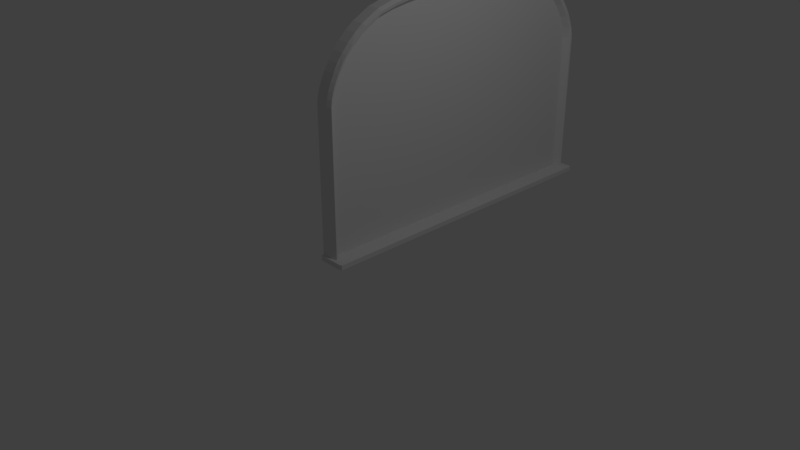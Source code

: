# Source: window_2.blend  (saved by Blender 2.79.0; exported with 4.5.12 LTS)
import bpy
from mathutils import Matrix  # noqa: F401  (used for matrix-valued properties, if any)

bpy.ops.wm.read_factory_settings(use_empty=True)
scene = bpy.context.scene
scene.name = 'Scene'

# ---- collections
col_collection_1 = bpy.data.collections.new('Collection 1'); scene.collection.children.link(col_collection_1)

# ---- world
world_world = bpy.data.worlds.new('World'); scene.world = world_world
world_world.color = (0.05088, 0.05088, 0.05088)
world_world.use_sun_shadow = False
world_world.sun_shadow_jitter_overblur = 0.0
world_world.cycles.sampling_method = 'MANUAL'

# ---- cameras
cam_camera = bpy.data.cameras.new('Camera')
cam_camera.clip_end = 100.0
cam_camera.lens = 35.0
cam_camera.sensor_width = 32.0
cam_camera.sensor_height = 18.0
cam_camera.ortho_scale = 7.314
cam_camera.dof.focus_distance = 0.0
cam_camera.dof.aperture_fstop = 128.0

# ---- lights
light_lamp = bpy.data.lights.new('Lamp', 'POINT')
light_lamp.transmission_factor = 0.0
light_lamp.cutoff_distance = 30.0
light_lamp.energy = 100.0
light_lamp.shadow_buffer_clip_start = 1.001
light_lamp.shadow_soft_size = 0.1
light_lamp.shadow_maximum_resolution = 0.006
light_lamp.use_absolute_resolution = True

# ---- meshes
me_plane = bpy.data.meshes.new('Plane')
me_plane.from_pydata([(0.8025, -1.0, 1.491e-08), (0.8025, 5.868, 1.491e-08), (-2.226, 2.068, 0.1038), (-2.064, 0.235, 0.1038), (-2.216, 3.167, 0.1038), (-2.216, 1.701, 0.1038), (-2.268, 1.328, -0.1024), (-2.14, 1.34, 0.03269), (-2.286, 1.697, -0.1024), (-2.129, 0.6015, 0.1038), (-2.171, 2.434, 0.03269), (-2.064, 4.633, 0.1038), (-2.129, 4.267, 0.1038), (-2.158, 3.164, 0.03269), (-2.286, 3.171, -0.1024), (-2.268, 3.54, -0.1024), (-2.297, 2.803, -0.1024), (-2.168, 2.069, 0.03269), (-2.113, 0.9748, 0.03269), (-2.158, 1.704, 0.03269), (-2.008, 4.623, 0.03269), (-2.3, 2.434, -0.1024), (-2.073, 4.258, 0.03269), (-2.113, 3.894, 0.03269), (0.8025, -1.0, 0.06045), (0.8025, 5.868, 0.06045), (-2.001, 5.015, 0.06045), (-2.001, -0.1462, 0.06045), (-2.27, 2.066, 0.1207), (-1.915, 5.186, 0.06045), (-1.915, -0.3178, 0.06045), (-1.822, -0.4701, 0.06045), (-1.722, -0.6033, 0.06045), (-1.618, -0.7172, 0.06045), (-1.514, -0.8119, 0.06045), (-1.413, -0.8873, 0.06045), (-1.319, -0.9435, 0.06045), (-1.229, -0.9805, 0.06045), (-1.146, -0.9983, 0.06045), (-2.259, 1.699, 0.1207), (-1.146, 5.867, 0.06045), (-1.229, 5.849, 0.06045), (-1.319, 5.812, 0.06045), (-1.413, 5.756, 0.06045), (-1.514, 5.68, 0.06045), (-1.618, 5.586, 0.06045), (-1.722, 5.472, 0.06045), (-1.822, 5.338, 0.06045), (-2.14, 3.529, 0.03269), (-2.24, 0.9597, -0.1024), (0.8025, -0.9619, 0.1207), (0.8025, 5.83, 0.1207), (-1.974, 5.009, 0.1207), (-1.974, -0.1406, 0.1207), (-2.259, 3.17, 0.1207), (-2.199, 4.277, 0.06045), (-2.132, 4.646, 0.06045), (-1.801, -0.4522, 0.1207), (-1.705, -0.5803, 0.1207), (-1.605, -0.6899, 0.1207), (-1.505, -0.781, 0.1207), (-1.408, -0.8535, 0.1207), (-1.317, -0.9076, 0.1207), (-1.231, -0.9432, 0.1207), (-1.152, -0.9603, 0.1207), (-2.241, 3.538, 0.1207), (-1.152, 5.829, 0.1207), (-1.231, 5.812, 0.1207), (-1.317, 5.776, 0.1207), (-1.408, 5.722, 0.1207), (-1.505, 5.649, 0.1207), (-1.605, 5.558, 0.1207), (-1.705, 5.449, 0.1207), (-1.801, 5.321, 0.1207), (-2.198, 3.534, 0.1038), (-2.17, 0.968, 0.1038), (0.8025, -0.9002, 0.1038), (0.8025, 5.769, 0.1038), (-1.93, 5.0, 0.1038), (-1.93, -0.1316, 0.1038), (-2.214, 0.9629, 0.1207), (-2.106, 4.641, 0.1207), (-2.132, 0.2225, 0.06045), (-1.769, -0.4232, 0.1038), (-1.678, -0.5431, 0.1038), (-2.199, 0.5911, 0.06045), (-1.491, -0.7309, 0.1038), (-2.268, 1.328, 0.06045), (-1.316, -0.8494, 0.1038), (-1.235, -0.8827, 0.1038), (-1.16, -0.8987, 0.1038), (-2.241, 1.331, 0.1207), (-1.16, 5.767, 0.1038), (-1.235, 5.751, 0.1038), (-1.316, 5.718, 0.1038), (-2.286, 1.697, 0.06045), (-1.491, 5.599, 0.1038), (-2.24, 0.9597, 0.06045), (-1.678, 5.411, 0.1038), (-1.769, 5.292, 0.1038), (-2.17, 3.9, 0.1038), (-2.168, 2.799, 0.03269), (0.8025, -0.8193, 0.03269), (0.8025, 5.688, 0.03269), (-1.872, 4.988, 0.03269), (-1.872, -0.1197, 0.03269), (-2.273, 2.434, 0.1207), (-2.297, 2.066, 0.06045), (-2.3, 2.434, 0.06045), (-1.725, -0.3852, 0.03269), (-1.643, -0.4943, 0.03269), (-2.286, 3.171, 0.06045), (-1.473, -0.6652, 0.03269), (-2.24, 3.909, 0.06045), (-1.313, -0.7731, 0.03269), (-1.239, -0.8034, 0.03269), (-1.172, -0.8179, 0.03269), (-2.27, 2.802, 0.1207), (-1.172, 5.686, 0.03269), (-1.239, 5.672, 0.03269), (-1.313, 5.641, 0.03269), (-2.268, 3.54, 0.06045), (-1.473, 5.534, 0.03269), (-2.297, 2.803, 0.06045), (-1.643, 5.363, 0.03269), (-1.725, 5.254, 0.03269), (-2.24, 3.909, -0.1024), (-2.297, 2.066, -0.1024), (-2.226, 2.801, 0.1038), (-2.132, 0.2225, -0.1024), (0.8717, -1.053, 0.2413), (0.8025, -1.053, 0.2413), (0.8717, 5.915, 0.2413), (0.8025, 5.915, 0.2413), (0.804, 5.889, 0.2704), (0.8702, 5.889, 0.2704), (0.8702, -1.027, 0.2704), (0.804, -1.027, 0.2704), (-2.172, 0.5951, 0.1207), (-2.106, 0.2272, 0.1207), (0.8025, -1.0, -0.1024), (0.8025, 5.868, -0.1024), (-2.001, 5.015, -0.1024), (-2.001, -0.1462, -0.1024), (-2.172, 4.273, 0.1207), (-1.915, 5.186, -0.1024), (-1.915, -0.3178, -0.1024), (-1.822, -0.4701, -0.1024), (-1.722, -0.6033, -0.1024), (-1.618, -0.7172, -0.1024), (-1.514, -0.8119, -0.1024), (-1.413, -0.8873, -0.1024), (-1.319, -0.9435, -0.1024), (-1.229, -0.9805, -0.1024), (-1.146, -0.9983, -0.1024), (-2.214, 3.905, 0.1207), (-1.146, 5.867, -0.1024), (-1.229, 5.849, -0.1024), (-1.319, 5.812, -0.1024), (-1.413, 5.756, -0.1024), (-1.514, 5.68, -0.1024), (-1.618, 5.586, -0.1024), (-1.722, 5.472, -0.1024), (-1.822, 5.338, -0.1024), (0.8717, 5.915, -0.1024), (0.8717, -1.053, -0.1024), (0.8025, -1.053, -0.1024), (0.8025, 5.915, -0.1024), (-2.229, 2.434, 0.1038), (-2.008, 0.2451, 0.03269), (-2.132, 4.646, -0.1024), (-2.198, 1.335, 0.1038), (-2.073, 0.6099, 0.03269), (-2.199, 4.277, -0.1024), (-2.199, 0.5911, -0.1024)], [], [(2, 5, 19, 17), (37, 153, 154, 38), (42, 158, 159, 43), (123, 108, 106, 117), (8, 95, 107, 127), (29, 145, 142, 26), (3, 79, 105, 169), (36, 35, 151, 152), (113, 121, 65, 155), (121, 111, 54, 65), (31, 32, 58, 57), (38, 154, 140, 0, 24), (161, 45, 44, 160), (33, 34, 60, 59, 58, 32), (94, 96, 122, 120), (37, 38, 64, 63), (43, 44, 70, 69), (106, 28, 2, 168), (36, 37, 63, 62), (42, 43, 69, 68), (27, 30, 31, 57, 53), (35, 36, 62, 61), (97, 85, 138, 80), (82, 27, 53, 139), (171, 75, 18, 7), (4, 128, 101, 13), (147, 148, 32, 31), (41, 157, 158, 42), (130, 131, 166, 165), (25, 1, 141, 156, 40), (108, 107, 28, 106), (85, 82, 139, 138), (29, 47, 163, 145), (37, 36, 152, 153), (138, 139, 3, 9), (78, 104, 125, 99), (163, 47, 46, 162), (21, 108, 123, 16), (80, 138, 9, 75), (76, 102, 116, 90), (133, 167, 166, 131, 137, 134), (15, 121, 113, 126), (96, 98, 124, 122), (65, 54, 4, 74), (100, 74, 48, 23), (67, 68, 94, 93, 92, 77, 51, 66), (46, 47, 73, 72), (24, 50, 64, 38), (155, 65, 74, 100), (28, 39, 5, 2), (52, 81, 11, 78), (40, 41, 67, 66), (34, 35, 61, 60), (41, 42, 68, 67), (92, 93, 119, 118), (107, 95, 39, 28), (79, 83, 109, 105), (47, 29, 26, 52, 73), (25, 40, 66, 51), (98, 99, 125, 124), (39, 91, 171, 5), (84, 86, 112, 110), (83, 84, 110, 109), (127, 107, 108, 21), (174, 85, 97, 49), (14, 111, 121, 15), (26, 56, 81, 52), (53, 57, 58, 84, 83, 79), (144, 155, 100, 12), (61, 62, 88, 86, 84, 58, 59, 60), (16, 123, 111, 14), (49, 97, 87, 6), (173, 55, 56, 170), (126, 113, 55, 173), (63, 64, 50, 76, 90, 89, 88, 62), (52, 78, 99, 98, 72, 73), (1, 0, 140, 141), (5, 171, 7, 19), (43, 159, 160, 44), (168, 2, 17, 10), (30, 146, 147, 31), (45, 46, 72, 71, 70, 44), (56, 55, 144, 81), (93, 94, 120, 119), (54, 117, 128, 4), (129, 82, 85, 174), (86, 88, 114, 112), (88, 89, 115, 114), (69, 70, 71, 72, 98, 96, 94, 68), (117, 106, 168, 128), (89, 90, 116, 115), (143, 27, 82, 129), (91, 80, 75, 171), (77, 92, 118, 103), (131, 130, 136, 137), (135, 134, 137, 136), (81, 144, 12, 11), (164, 132, 135, 136, 130, 165), (132, 133, 134, 135), (143, 129, 174, 49, 6, 8, 127, 21, 16, 14, 15, 126, 173, 170, 142, 145, 163, 162, 161, 160, 159, 158, 157, 156, 141, 140, 154, 153, 152, 151, 150, 149, 148, 147, 146), (55, 113, 155, 144), (27, 143, 146, 30), (165, 166, 167, 164), (9, 3, 169, 172), (170, 56, 26, 142), (6, 87, 95, 8), (75, 9, 172, 18), (87, 97, 80, 91), (40, 156, 157, 41), (111, 123, 117, 54), (164, 167, 133, 132), (74, 4, 13, 48), (150, 34, 33, 149), (122, 124, 125, 104, 20, 22, 23, 48, 13, 101, 10, 17, 19, 7, 18, 172, 169, 105, 109, 110, 112, 114, 115, 116, 102, 103, 118, 119, 120), (162, 46, 45, 161), (151, 35, 34, 150), (128, 168, 10, 101), (11, 12, 22, 20), (78, 11, 20, 104), (149, 33, 32, 148), (95, 87, 91, 39), (12, 100, 23, 22), (139, 53, 79, 3)])
_uv = me_plane.uv_layers.new(name='UVMap')
_uv.uv.foreach_set('vector', [0.4119, 0.4299, 0.4132, 0.3779, 0.423, 0.3784, 0.4218, 0.4301, 0.9682, 0.6457, 0.9472, 0.6459, 0.9471, 0.6339, 0.9681, 0.6337, 0.9687, 0.06562, 0.9477, 0.06546, 0.9486, 0.05075, 0.9696, 0.05091, 0.912, 0.4833, 0.9119, 0.431, 0.9203, 0.431, 0.9204, 0.4832, 0.8913, 0.3264, 0.9122, 0.3264, 0.912, 0.3787, 0.8911, 0.3787, 0.921, 0.8215, 0.9001, 0.8215, 0.8981, 0.7972, 0.919, 0.7972, 0.4322, 0.1698, 0.449, 0.1178, 0.4589, 0.1195, 0.4418, 0.1713, 0.9687, 0.6592, 0.9696, 0.6739, 0.9486, 0.6741, 0.9477, 0.6594, 0.9133, 0.6402, 0.9127, 0.5879, 0.921, 0.5876, 0.9217, 0.6398, 0.9127, 0.5879, 0.9122, 0.5356, 0.9206, 0.5354, 0.921, 0.5876, 0.9233, 0.01889, 0.9256, 0.0, 0.9338, 0.003259, 0.9315, 0.02143, 0.9681, 0.6337, 0.9471, 0.6339, 0.9531, 0.3626, 0.9663, 0.3625, 0.9741, 0.3624, 0.9514, 0.01758, 0.9724, 0.01774, 0.9708, 0.03482, 0.9498, 0.03465, 0.9724, 0.7071, 0.9708, 0.69, 0.9792, 0.6896, 0.9808, 0.7061, 0.9827, 0.723, 0.9744, 0.7247, 0.5261, 0.9478, 0.504, 0.931, 0.5089, 0.9217, 0.529, 0.937, 0.9682, 0.6457, 0.9681, 0.6337, 0.9767, 0.6355, 0.9768, 0.647, 0.9696, 0.05091, 0.9708, 0.03482, 0.9792, 0.03521, 0.978, 0.05069, 0.4053, 0.4819, 0.4058, 0.4297, 0.4119, 0.4299, 0.4115, 0.4819, 0.9687, 0.6592, 0.9682, 0.6457, 0.9768, 0.647, 0.9772, 0.66, 0.9687, 0.06562, 0.9696, 0.05091, 0.978, 0.05069, 0.9772, 0.06485, 0.919, 0.06487, 0.921, 0.04051, 0.9233, 0.01889, 0.9315, 0.02143, 0.9274, 0.06566, 0.9696, 0.6739, 0.9687, 0.6592, 0.9772, 0.66, 0.978, 0.6742, 0.9133, 0.2218, 0.9143, 0.1695, 0.9227, 0.17, 0.9217, 0.2222, 0.9159, 0.1172, 0.919, 0.06487, 0.9274, 0.06566, 0.9243, 0.1178, 0.4154, 0.3259, 0.4189, 0.2739, 0.4287, 0.2748, 0.4253, 0.3266, 0.4132, 0.5859, 0.4119, 0.5339, 0.4218, 0.5337, 0.423, 0.5854, 0.9023, 0.01889, 0.9047, 0.0, 0.9256, 0.0, 0.9233, 0.01889, 0.9682, 0.07915, 0.9472, 0.07898, 0.9477, 0.06546, 0.9687, 0.06562, 0.891, 0.9197, 0.8999, 0.9199, 0.9003, 0.9681, 0.8914, 0.9679, 0.9741, 0.3624, 0.9663, 0.3624, 0.9531, 0.3623, 0.9471, 0.09098, 0.9681, 0.09114, 0.9119, 0.431, 0.912, 0.3787, 0.9204, 0.3788, 0.9203, 0.431, 0.9143, 0.1695, 0.9159, 0.1172, 0.9243, 0.1178, 0.9227, 0.17, 0.921, 0.8215, 0.9233, 0.8431, 0.9023, 0.8431, 0.9001, 0.8215, 0.9682, 0.6457, 0.9687, 0.6592, 0.9477, 0.6594, 0.9472, 0.6459, 0.418, 0.2209, 0.4263, 0.1687, 0.4322, 0.1698, 0.424, 0.2218, 0.449, 0.846, 0.4589, 0.8443, 0.4773, 0.882, 0.4693, 0.8874, 0.9023, 0.8431, 0.9233, 0.8431, 0.9256, 0.862, 0.9047, 0.862, 0.891, 0.431, 0.9119, 0.431, 0.912, 0.4833, 0.8911, 0.4833, 0.4128, 0.2731, 0.418, 0.2209, 0.424, 0.2218, 0.4189, 0.2739, 0.9471, 0.7267, 0.958, 0.7249, 0.958, 0.9997, 0.9471, 1.0, 0.8872, 0.9888, 0.8431, 0.9888, 0.8431, 0.0, 0.8872, 0.0, 0.891, 0.003701, 0.891, 0.9851, 0.8917, 0.5879, 0.9127, 0.5879, 0.9133, 0.6402, 0.8924, 0.6402, 0.504, 0.931, 0.4806, 0.9044, 0.4876, 0.8974, 0.5089, 0.9217, 0.4093, 0.6385, 0.4071, 0.5863, 0.4132, 0.5859, 0.4154, 0.6379, 0.4189, 0.6899, 0.4154, 0.6379, 0.4253, 0.6372, 0.4287, 0.689, 0.5361, 0.9612, 0.5252, 0.9561, 0.5261, 0.9478, 0.5362, 0.9526, 0.5455, 0.9548, 0.7918, 0.9551, 0.7912, 0.9638, 0.546, 0.9636, 0.9256, 0.862, 0.9233, 0.8431, 0.9315, 0.8406, 0.9338, 0.8588, 0.9741, 0.3624, 0.9827, 0.3634, 0.9767, 0.6355, 0.9681, 0.6337, 0.4128, 0.6907, 0.4093, 0.6385, 0.4154, 0.6379, 0.4189, 0.6899, 0.4058, 0.4297, 0.4071, 0.3775, 0.4132, 0.3779, 0.4119, 0.4299, 0.4429, 0.8473, 0.4263, 0.7951, 0.4322, 0.794, 0.449, 0.846, 0.9681, 0.09114, 0.9682, 0.07915, 0.9768, 0.07785, 0.9767, 0.08939, 0.9708, 0.69, 0.9696, 0.6739, 0.978, 0.6742, 0.9792, 0.6896, 0.9682, 0.07915, 0.9687, 0.06562, 0.9772, 0.06485, 0.9768, 0.07785, 0.5455, 0.9548, 0.5362, 0.9526, 0.5382, 0.9413, 0.5467, 0.9434, 0.912, 0.3787, 0.9122, 0.3264, 0.9206, 0.3266, 0.9204, 0.3788, 0.449, 0.1178, 0.4693, 0.07644, 0.4773, 0.08184, 0.4589, 0.1195, 0.9233, 0.8431, 0.921, 0.8215, 0.919, 0.7972, 0.9274, 0.7964, 0.9315, 0.8406, 0.9741, 0.3624, 0.9681, 0.09114, 0.9767, 0.08939, 0.9827, 0.3614, 0.4806, 0.9044, 0.4693, 0.8874, 0.4773, 0.882, 0.4876, 0.8974, 0.4071, 0.3775, 0.4093, 0.3253, 0.4154, 0.3259, 0.4132, 0.3779, 0.4806, 0.05943, 0.504, 0.03279, 0.5089, 0.04211, 0.4876, 0.06636, 0.4693, 0.07644, 0.4806, 0.05943, 0.4876, 0.06636, 0.4773, 0.08184, 0.8911, 0.3787, 0.912, 0.3787, 0.9119, 0.431, 0.891, 0.431, 0.8934, 0.1695, 0.9143, 0.1695, 0.9133, 0.2218, 0.8924, 0.2218, 0.8913, 0.5356, 0.9122, 0.5356, 0.9127, 0.5879, 0.8917, 0.5879, 0.919, 0.7972, 0.9159, 0.7449, 0.9243, 0.7442, 0.9274, 0.7964, 0.4429, 0.1165, 0.4645, 0.07232, 0.4766, 0.05415, 0.4806, 0.05943, 0.4693, 0.07644, 0.449, 0.1178, 0.418, 0.7429, 0.4128, 0.6907, 0.4189, 0.6899, 0.424, 0.742, 0.5138, 0.01538, 0.5252, 0.007707, 0.5261, 0.01597, 0.504, 0.03279, 0.4806, 0.05943, 0.4766, 0.05415, 0.4891, 0.0386, 0.5017, 0.02568, 0.8911, 0.4833, 0.912, 0.4833, 0.9122, 0.5356, 0.8913, 0.5356, 0.8924, 0.2218, 0.9133, 0.2218, 0.9127, 0.2741, 0.8917, 0.2741, 0.8934, 0.6925, 0.9143, 0.6925, 0.9159, 0.7449, 0.895, 0.7449, 0.8924, 0.6402, 0.9133, 0.6402, 0.9143, 0.6925, 0.8934, 0.6925, 0.5361, 0.002658, 0.546, 0.000235, 0.7912, 0.0, 0.7918, 0.008758, 0.5455, 0.008978, 0.5362, 0.01125, 0.5261, 0.01597, 0.5252, 0.007707, 0.4429, 0.8473, 0.449, 0.846, 0.4693, 0.8874, 0.4806, 0.9044, 0.4766, 0.9097, 0.4645, 0.8915, 0.9338, 0.9746, 0.9338, 0.0, 0.9471, 0.0, 0.9471, 0.9746, 0.4132, 0.3779, 0.4154, 0.3259, 0.4253, 0.3266, 0.423, 0.3784, 0.9696, 0.05091, 0.9486, 0.05075, 0.9498, 0.03465, 0.9708, 0.03482, 0.4115, 0.4819, 0.4119, 0.4299, 0.4218, 0.4301, 0.4213, 0.4819, 0.921, 0.04051, 0.9001, 0.04051, 0.9023, 0.01889, 0.9233, 0.01889, 0.9724, 0.01774, 0.9744, 0.0001635, 0.9827, 0.001878, 0.9808, 0.01879, 0.9792, 0.03521, 0.9708, 0.03482, 0.9159, 0.7449, 0.9143, 0.6925, 0.9227, 0.692, 0.9243, 0.7442, 0.5362, 0.9526, 0.5261, 0.9478, 0.529, 0.937, 0.5382, 0.9413, 0.4071, 0.5863, 0.4058, 0.5341, 0.4119, 0.5339, 0.4132, 0.5859, 0.895, 0.1172, 0.9159, 0.1172, 0.9143, 0.1695, 0.8934, 0.1695, 0.504, 0.03279, 0.5261, 0.01597, 0.529, 0.0268, 0.5089, 0.04211, 0.5261, 0.01597, 0.5362, 0.01125, 0.5382, 0.0225, 0.529, 0.0268, 0.5138, 0.9484, 0.5017, 0.9381, 0.4891, 0.9252, 0.4766, 0.9097, 0.4806, 0.9044, 0.504, 0.931, 0.5261, 0.9478, 0.5252, 0.9561, 0.4058, 0.5341, 0.4053, 0.4819, 0.4115, 0.4819, 0.4119, 0.5339, 0.5362, 0.01125, 0.5455, 0.008978, 0.5467, 0.02044, 0.5382, 0.0225, 0.8981, 0.06487, 0.919, 0.06487, 0.9159, 0.1172, 0.895, 0.1172, 0.4093, 0.3253, 0.4128, 0.2731, 0.4189, 0.2739, 0.4154, 0.3259, 0.958, 0.9981, 0.958, 0.7249, 0.9689, 0.7252, 0.9689, 1.0, 0.8999, 0.9199, 0.891, 0.9197, 0.8918, 0.915, 0.9003, 0.9152, 1.0, 0.9814, 0.9917, 0.9814, 0.9917, 0.0, 1.0, 0.0, 0.4263, 0.7951, 0.418, 0.7429, 0.424, 0.742, 0.4322, 0.794, 0.8431, 0.9888, 0.7982, 0.9888, 0.7944, 0.9851, 0.7944, 0.003701, 0.7982, 0.0, 0.8431, 0.0, 0.891, 0.9104, 0.8999, 0.9102, 0.9003, 0.9148, 0.8918, 0.915, 0.03908, 0.8535, 0.02202, 0.8011, 0.01322, 0.7488, 0.00781, 0.6965, 0.004177, 0.6442, 0.001799, 0.5919, 0.0004418, 0.5396, 0.0, 0.4873, 0.0004419, 0.435, 0.001799, 0.3827, 0.004177, 0.3304, 0.00781, 0.2781, 0.01322, 0.2258, 0.02202, 0.1735, 0.03908, 0.1212, 0.05028, 0.09681, 0.06252, 0.07519, 0.0756, 0.05629, 0.08915, 0.04013, 0.1027, 0.02669, 0.1159, 0.01599, 0.1282, 0.008012, 0.14, 0.002763, 0.1508, 0.0002443, 0.4053, 0.0, 0.4053, 0.9746, 0.1508, 0.9744, 0.14, 0.9718, 0.1282, 0.9666, 0.1159, 0.9586, 0.1027, 0.9479, 0.08915, 0.9345, 0.0756, 0.9183, 0.06252, 0.8994, 0.05028, 0.8778, 0.9143, 0.6925, 0.9133, 0.6402, 0.9217, 0.6398, 0.9227, 0.692, 0.919, 0.06487, 0.8981, 0.06487, 0.9001, 0.04051, 0.921, 0.04051, 0.9917, 0.9888, 0.9827, 0.9888, 0.9827, 0.0, 0.9917, 0.0, 0.424, 0.2218, 0.4322, 0.1698, 0.4418, 0.1713, 0.4337, 0.223, 0.895, 0.7449, 0.9159, 0.7449, 0.919, 0.7972, 0.8981, 0.7972, 0.8917, 0.2741, 0.9127, 0.2741, 0.9122, 0.3264, 0.8913, 0.3264, 0.4189, 0.2739, 0.424, 0.2218, 0.4337, 0.223, 0.4287, 0.2748, 0.9127, 0.2741, 0.9133, 0.2218, 0.9217, 0.2222, 0.921, 0.2744, 0.9681, 0.09114, 0.9471, 0.09098, 0.9472, 0.07898, 0.9682, 0.07915, 0.9122, 0.5356, 0.912, 0.4833, 0.9204, 0.4832, 0.9206, 0.5354, 0.8914, 0.8622, 0.9003, 0.862, 0.8999, 0.9102, 0.891, 0.9104, 0.4154, 0.6379, 0.4132, 0.5859, 0.423, 0.5854, 0.4253, 0.6372, 0.9498, 0.6902, 0.9708, 0.69, 0.9724, 0.7071, 0.9514, 0.7073, 0.5089, 0.9217, 0.4876, 0.8974, 0.4773, 0.882, 0.4589, 0.8443, 0.4418, 0.7925, 0.4337, 0.7408, 0.4287, 0.689, 0.4253, 0.6372, 0.423, 0.5854, 0.4218, 0.5337, 0.4213, 0.4819, 0.4218, 0.4301, 0.423, 0.3784, 0.4253, 0.3266, 0.4287, 0.2748, 0.4337, 0.223, 0.4418, 0.1713, 0.4589, 0.1195, 0.4773, 0.08184, 0.4876, 0.06636, 0.5089, 0.04211, 0.529, 0.0268, 0.5382, 0.0225, 0.5467, 0.02044, 0.7944, 0.02024, 0.7944, 0.9436, 0.5467, 0.9434, 0.5382, 0.9413, 0.529, 0.937, 0.9534, 0.0, 0.9744, 0.0001635, 0.9724, 0.01774, 0.9514, 0.01758, 0.9486, 0.6741, 0.9696, 0.6739, 0.9708, 0.69, 0.9498, 0.6902, 0.4119, 0.5339, 0.4115, 0.4819, 0.4213, 0.4819, 0.4218, 0.5337, 0.4322, 0.794, 0.424, 0.742, 0.4337, 0.7408, 0.4418, 0.7925, 0.449, 0.846, 0.4322, 0.794, 0.4418, 0.7925, 0.4589, 0.8443, 0.9514, 0.7073, 0.9724, 0.7071, 0.9744, 0.7247, 0.9534, 0.7249, 0.9122, 0.3264, 0.9127, 0.2741, 0.921, 0.2744, 0.9206, 0.3266, 0.424, 0.742, 0.4189, 0.6899, 0.4287, 0.689, 0.4337, 0.7408, 0.4263, 0.1687, 0.4429, 0.1165, 0.449, 0.1178, 0.4322, 0.1698])
me_plane.use_remesh_preserve_volume = False
me_plane.use_remesh_preserve_attributes = False
me_plane.use_mirror_vertex_groups = False
me_plane.use_paint_bone_selection = False
me_plane.use_paint_mask = True
me_plane.update()

# ---- objects
ob_plane = bpy.data.objects.new('Plane', me_plane)
ob_lamp = bpy.data.objects.new('Lamp', light_lamp)
ob_camera = bpy.data.objects.new('Camera', cam_camera)

# ---- transforms, parenting, visibility, modifiers, constraints
ob_plane.location = (0.0, 0.0, 0.9963)
ob_plane.rotation_euler = (-0.0, 1.571, 0.0)
ob_plane.scale = (1.0, 0.6551, 1.0)
ob_plane.lineart.crease_threshold = 0.0
ob_lamp.location = (4.076, 1.005, 5.904)
ob_lamp.rotation_euler = (0.6503, 0.05522, 1.866)
ob_lamp.lock_rotations_4d = False
ob_lamp.empty_display_type = 'ARROWS'
ob_lamp.color = (0.0, 0.0, 0.0, 0.0)
ob_lamp.lineart.crease_threshold = 0.0
ob_camera.location = (7.481, -6.508, 5.344)
ob_camera.rotation_euler = (1.109, 0.0, 0.8149)
ob_camera.lock_rotations_4d = False
ob_camera.empty_display_type = 'ARROWS'
ob_camera.color = (0.0, 0.0, 0.0, 0.0)
ob_camera.display_type = 'WIRE'
ob_camera.lineart.crease_threshold = 0.0

# ---- collection membership
col_collection_1.objects.link(ob_plane)
col_collection_1.objects.link(ob_lamp)
col_collection_1.objects.link(ob_camera)

# ---- scene / render settings (as saved in the file)
scene.camera = ob_camera
scene.frame_start = 1; scene.frame_end = 250; scene.frame_set(1)
scene.render.engine = 'BLENDER_EEVEE_NEXT'
scene.render.resolution_percentage = 50
scene.render.dither_intensity = 0.0
scene.cycles.use_denoising = False
scene.cycles.samples = 128
scene.cycles.sampling_pattern = 'TABULATED_SOBOL'
scene.cycles.light_sampling_threshold = 0.0
scene.cycles.use_adaptive_sampling = False
scene.cycles.use_light_tree = False
scene.cycles.blur_glossy = 0.0
scene.cycles.sample_clamp_indirect = 0.0
scene.view_settings.view_transform = 'Standard'
bpy.context.view_layer.update()
